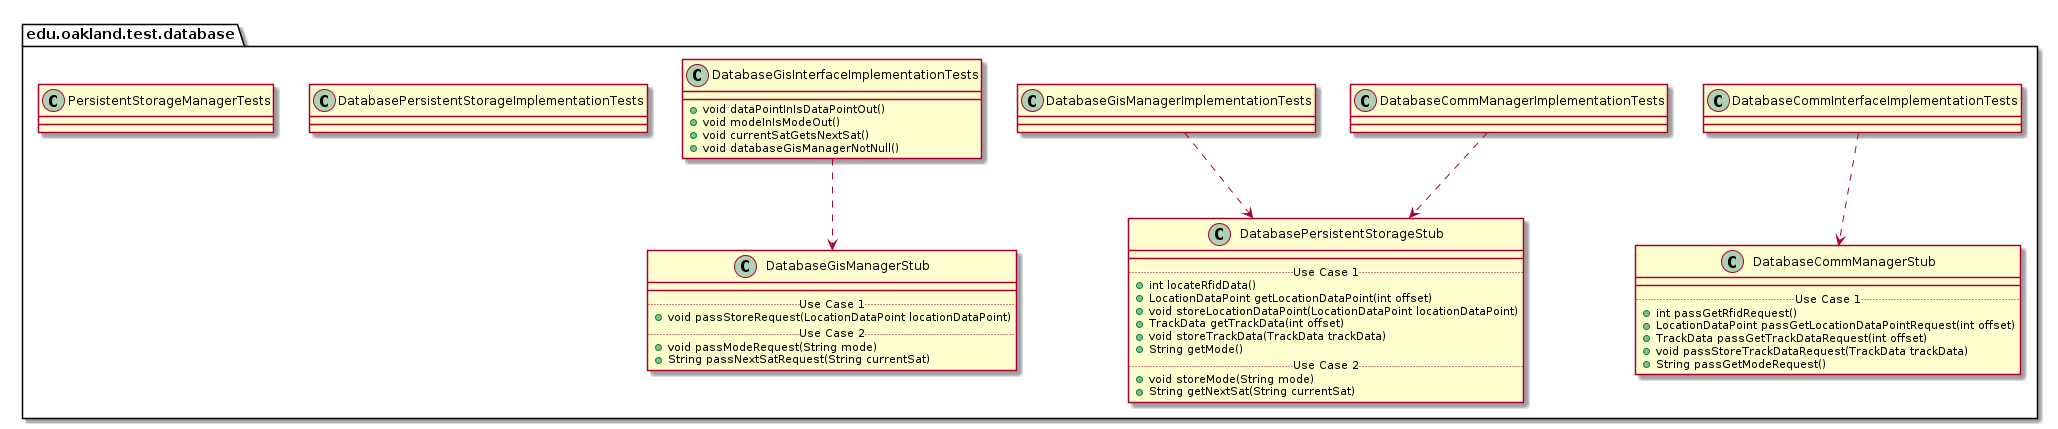

The diagram above was rendered by PlantUML. Its source (embedded in the PNG):
@startuml DatabaseTestPackage_InternalDependencies

package edu.oakland.test.database {
    
}


package edu.oakland.test.database {
    class DatabaseCommInterfaceImplementationTests {

    }
}



package edu.oakland.test.database {
    class DatabaseCommManagerStub {
        __
        .. Use Case 1 ..
        + int passGetRfidRequest()
        + LocationDataPoint passGetLocationDataPointRequest(int offset)
        + TrackData passGetTrackDataRequest(int offset)
        + void passStoreTrackDataRequest(TrackData trackData)
        + String passGetModeRequest()
    }
}

DatabaseCommInterfaceImplementationTests ..> DatabaseCommManagerStub

package edu.oakland.test.database {
    class DatabaseCommManagerImplementationTests {

    }
}



package edu.oakland.test.database {
    class DatabasePersistentStorageStub {
        __
        .. Use Case 1 ..
        + int locateRfidData()
        + LocationDataPoint getLocationDataPoint(int offset)
        + void storeLocationDataPoint(LocationDataPoint locationDataPoint)
        + TrackData getTrackData(int offset)
        + void storeTrackData(TrackData trackData)
        + String getMode()
        .. Use Case 2 ..
        + void storeMode(String mode)
        + String getNextSat(String currentSat)
    }
}

DatabaseCommManagerImplementationTests ..> DatabasePersistentStorageStub

package edu.oakland.test.database {
    class DatabaseGisInterfaceImplementationTests {
        + void dataPointInIsDataPointOut()
        + void modeInIsModeOut()
        + void currentSatGetsNextSat()
        + void databaseGisManagerNotNull()
    }
}



package edu.oakland.test.database {
    class DatabaseGisManagerStub {
        __
        .. Use Case 1 ..
        + void passStoreRequest(LocationDataPoint locationDataPoint)
        .. Use Case 2 ..
        + void passModeRequest(String mode)
        + String passNextSatRequest(String currentSat)
    }
}

DatabaseGisInterfaceImplementationTests ..> DatabaseGisManagerStub

package edu.oakland.test.database {
    class DatabaseGisManagerImplementationTests {

    }
}


DatabaseGisManagerImplementationTests ..> DatabasePersistentStorageStub

package edu.oakland.test.database {
    class DatabasePersistentStorageImplementationTests {

    }
}


package edu.oakland.test.database {
    class PersistentStorageManagerTests {

    }
}


@enduml